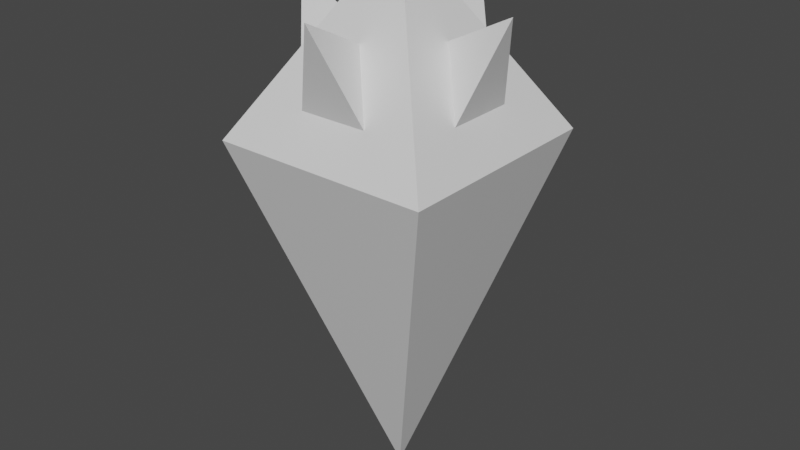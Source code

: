 # Source: VirusEnegry.blend  (saved by Blender 2.83.18; exported with 4.5.12 LTS)
import bpy
from mathutils import Matrix  # noqa: F401  (used for matrix-valued properties, if any)

bpy.ops.wm.read_factory_settings(use_empty=True)
scene = bpy.context.scene
scene.name = 'Scene'

# ---- collections
col_collection = bpy.data.collections.new('Collection'); scene.collection.children.link(col_collection)

# ---- materials (node trees are filled in below, after node groups)
mat_material = bpy.data.materials.new('Material')
mat_material.alpha_threshold = 0.0
mat_material.use_transparent_shadow = False
mat_material.line_color = (0.0, 0.0, 0.0, 1.0)

# ---- material node trees
mat_material.use_nodes = True; mat_material.node_tree.nodes.clear()
_N = mat_material.node_tree.nodes; _L = mat_material.node_tree.links
n0 = _N.new('ShaderNodeOutputMaterial'); n0.name = 'Material Output'; n0.location = (300, 300)
n1 = _N.new('ShaderNodeBsdfPrincipled'); n1.name = 'Principled BSDF'; n1.location = (10, 300)
n1.distribution = 'GGX'
n1.subsurface_method = 'BURLEY'
n1.inputs[2].default_value = 0.4
n1.inputs[3].default_value = 1.45
n1.inputs[27].default_value = (0.0, 0.0, 0.0, 1.0)
n1.inputs[28].default_value = 1.0
_L.new(n1.outputs[0], n0.inputs[0])
n0.is_active_output = True

# ---- world
world_world = bpy.data.worlds.new('World'); scene.world = world_world
world_world.use_nodes = True; world_world.node_tree.nodes.clear()
_N = world_world.node_tree.nodes; _L = world_world.node_tree.links
n0 = _N.new('ShaderNodeOutputWorld'); n0.name = 'World Output'; n0.location = (300, 300)
n1 = _N.new('ShaderNodeBackground'); n1.name = 'Background'; n1.location = (10, 300)
n1.inputs[0].default_value = (0.05088, 0.05088, 0.05088, 1.0)
_L.new(n1.outputs[0], n0.inputs[0])
n0.is_active_output = True
world_world.color = (0.05088, 0.05088, 0.05088)
world_world.use_sun_shadow = False
world_world.sun_shadow_jitter_overblur = 0.0

# ---- meshes
me_cube = bpy.data.meshes.new('Cube')
me_cube.from_pydata([(0.0, -0.4509, 4.03), (0.0, 0.0, 0.04826), (0.3003, 0.7512, 3.537), (-0.3003, -0.7512, 3.537), (0.3003, -0.7512, 3.537), (-0.3003, 0.7512, 3.537), (0.7512, 0.3003, 3.537), (-0.4509, 0.0, 4.03), (0.0, 0.4509, 4.03), (-0.7512, 0.3003, 3.537), (0.7512, -0.3003, 3.537), (-0.7512, -0.3003, 3.537), (0.9594, 0.9594, 3.195), (0.0, 0.0, 4.77), (0.4509, 0.0, 4.03), (0.9594, -0.9594, 3.195), (-0.9594, -0.9594, 3.195), (-0.9594, 0.9594, 3.195), (-3.974e-08, 0.9927, 4.309), (0.0, -0.9927, 4.309), (0.9927, -3.974e-08, 4.309), (-0.9927, 0.0, 4.309)], [], [(10, 6, 20), (14, 10, 20), (3, 4, 19), (6, 14, 20), (1, 17, 12), (1, 12, 15), (1, 16, 17), (1, 15, 16), (2, 8, 13, 12), (5, 2, 12, 17), (4, 3, 16, 15), (3, 0, 13, 16), (0, 4, 15, 13), (8, 5, 17, 13), (14, 6, 12, 13), (6, 10, 15, 12), (11, 9, 17, 16), (7, 11, 16, 13), (10, 14, 13, 15), (9, 7, 13, 17), (0, 3, 19), (7, 9, 21), (8, 2, 18), (9, 11, 21), (4, 0, 19), (2, 5, 18), (11, 7, 21), (5, 8, 18)])
_uv = me_cube.uv_layers.new(name='UVMap')
_uv.uv.foreach_set('vector', [0.5271, 0.6912, 0.5271, 0.613, 0.5271, 0.6912, 0.5662, 0.6912, 0.5271, 0.6912, 0.5662, 0.6912, 0.5271, 0.9412, 0.5271, 0.863, 0.5271, 0.9412, 0.5271, 0.613, 0.5662, 0.6912, 0.5271, 0.613, 0.375, 0.25, 0.5, 0.25, 0.5, 0.5, 0.375, 0.5, 0.5, 0.5, 0.5, 0.75, 0.375, 0.0, 0.5, 0.0, 0.5, 0.25, 0.375, 0.75, 0.5, 0.75, 0.5, 1.0, 0.5271, 0.4412, 0.5662, 0.4412, 0.625, 0.5, 0.5, 0.5, 0.5271, 0.363, 0.5271, 0.4412, 0.5, 0.5, 0.5, 0.25, 0.5271, 0.863, 0.5271, 0.9412, 0.5, 1.0, 0.5, 0.75, 0.5271, 0.9412, 0.5662, 0.9412, 0.625, 1.0, 0.5, 1.0, 0.5662, 0.9412, 0.5271, 0.863, 0.5, 0.75, 0.625, 1.0, 0.5662, 0.4412, 0.5271, 0.363, 0.5, 0.25, 0.625, 0.5, 0.5662, 0.6912, 0.5271, 0.613, 0.5, 0.5, 0.625, 0.75, 0.5271, 0.613, 0.5271, 0.6912, 0.5, 0.75, 0.5, 0.5, 0.5271, 0.113, 0.5271, 0.1912, 0.5, 0.25, 0.5, 0.0, 0.5662, 0.1912, 0.5271, 0.113, 0.5, 0.0, 0.625, 0.25, 0.5271, 0.6912, 0.5662, 0.6912, 0.625, 0.75, 0.5, 0.75, 0.5271, 0.1912, 0.5662, 0.1912, 0.625, 0.25, 0.5, 0.25, 0.5662, 0.9412, 0.5271, 0.9412, 0.5662, 0.9412, 0.5662, 0.1912, 0.5271, 0.1912, 0.5662, 0.1912, 0.5662, 0.4412, 0.5271, 0.4412, 0.5662, 0.4412, 0.5271, 0.1912, 0.5271, 0.113, 0.5271, 0.1912, 0.5271, 0.863, 0.5662, 0.9412, 0.5271, 0.863, 0.5271, 0.4412, 0.5271, 0.363, 0.5271, 0.4412, 0.5271, 0.113, 0.5662, 0.1912, 0.5271, 0.113, 0.5271, 0.363, 0.5662, 0.4412, 0.5271, 0.363])
me_cube.materials.append(mat_material)
me_cube.use_remesh_preserve_volume = False
me_cube.use_remesh_preserve_attributes = False
me_cube.use_mirror_vertex_groups = False
me_cube.update()

# ---- objects
ob_cube = bpy.data.objects.new('Cube', me_cube)

# ---- transforms, parenting, visibility, modifiers, constraints
ob_cube.location = (0.0, 0.0, 0.0)
ob_cube.lock_rotations_4d = False
ob_cube.empty_display_type = 'ARROWS'
ob_cube.lineart.crease_threshold = 0.0

# ---- collection membership
col_collection.objects.link(ob_cube)

# ---- scene / render settings (as saved in the file)
scene.frame_start = 1; scene.frame_end = 250; scene.frame_set(1)
scene.render.engine = 'BLENDER_EEVEE_NEXT'
scene.cycles.use_denoising = False
scene.cycles.samples = 128
scene.cycles.sampling_pattern = 'TABULATED_SOBOL'
scene.cycles.use_adaptive_sampling = False
scene.cycles.use_light_tree = False
scene.view_settings.view_transform = 'Filmic'
bpy.context.view_layer.update()

# ---- added for rendering (the .blend has no active camera and no usable light): camera, sun
cam_auto = bpy.data.cameras.new('AutoCamera')
cam_auto.lens = 50.0
cam_auto.sensor_width = 36.0
cam_auto.clip_end = 1000.0
ob_auto_camera = bpy.data.objects.new('AutoCamera', cam_auto)
scene.collection.objects.link(ob_auto_camera)
ob_auto_camera.location = (5.0826, -6.09912, 6.47512)
ob_auto_camera.rotation_euler = (1.09748, -7.21219e-08, 0.694738)
scene.camera = ob_auto_camera
light_auto_sun = bpy.data.lights.new('AutoSun', 'SUN')
light_auto_sun.energy = 3.0
light_auto_sun.angle = 0.0523599
ob_auto_sun = bpy.data.objects.new('AutoSun', light_auto_sun)
scene.collection.objects.link(ob_auto_sun)
ob_auto_sun.rotation_euler = (0.872665, 0.174533, 0.523599)
bpy.context.view_layer.update()
